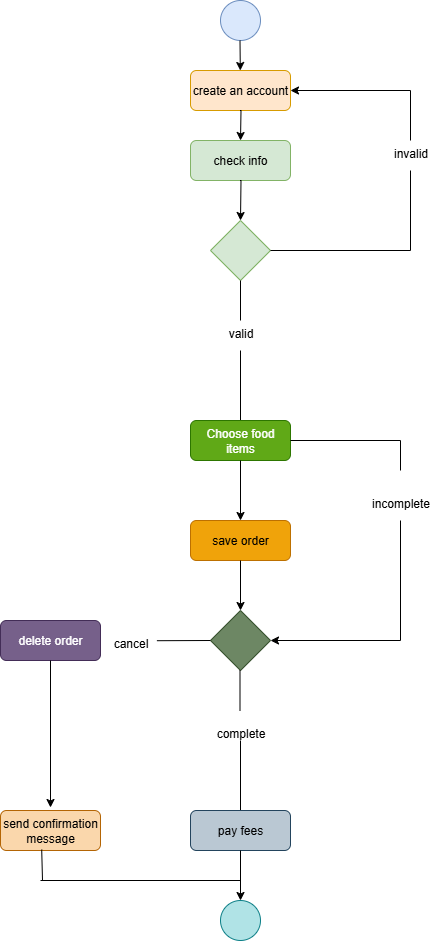

The diagram above was exported from draw.io. Its source (the exported page's mxGraphModel, read from the mxfile embedded in the PNG):
<mxGraphModel dx="2453" dy="865" grid="1" gridSize="10" guides="1" tooltips="1" connect="1" arrows="1" fold="1" page="1" pageScale="1" pageWidth="850" pageHeight="1100" math="0" shadow="0">
  <root>
    <mxCell id="0" />
    <mxCell id="1" parent="0" />
    <mxCell id="Gg1GLZ97OA-Qv6r3xsqK-1" value="" style="ellipse;whiteSpace=wrap;html=1;aspect=fixed;fillColor=#dae8fc;strokeColor=#6c8ebf;" vertex="1" parent="1">
      <mxGeometry x="170" y="40" width="40" height="40" as="geometry" />
    </mxCell>
    <mxCell id="Gg1GLZ97OA-Qv6r3xsqK-2" value="" style="endArrow=classic;html=1;rounded=0;" edge="1" parent="1" target="Gg1GLZ97OA-Qv6r3xsqK-3">
      <mxGeometry width="50" height="50" relative="1" as="geometry">
        <mxPoint x="189.5" y="80" as="sourcePoint" />
        <mxPoint x="189.5" y="130" as="targetPoint" />
      </mxGeometry>
    </mxCell>
    <mxCell id="Gg1GLZ97OA-Qv6r3xsqK-3" value="create an account" style="rounded=1;whiteSpace=wrap;html=1;fillColor=#ffe6cc;strokeColor=#d79b00;" vertex="1" parent="1">
      <mxGeometry x="140" y="110" width="100" height="40" as="geometry" />
    </mxCell>
    <mxCell id="Gg1GLZ97OA-Qv6r3xsqK-4" value="" style="endArrow=classic;html=1;rounded=0;" edge="1" parent="1">
      <mxGeometry width="50" height="50" relative="1" as="geometry">
        <mxPoint x="189.5" y="150" as="sourcePoint" />
        <mxPoint x="190" y="180" as="targetPoint" />
        <Array as="points">
          <mxPoint x="190.5" y="150" />
        </Array>
      </mxGeometry>
    </mxCell>
    <mxCell id="Gg1GLZ97OA-Qv6r3xsqK-5" value="check info" style="rounded=1;whiteSpace=wrap;html=1;fillColor=#d5e8d4;strokeColor=#82b366;" vertex="1" parent="1">
      <mxGeometry x="140" y="180" width="100" height="40" as="geometry" />
    </mxCell>
    <mxCell id="Gg1GLZ97OA-Qv6r3xsqK-6" value="" style="endArrow=classic;html=1;rounded=0;" edge="1" parent="1">
      <mxGeometry width="50" height="50" relative="1" as="geometry">
        <mxPoint x="189.5" y="220" as="sourcePoint" />
        <mxPoint x="190" y="260" as="targetPoint" />
        <Array as="points">
          <mxPoint x="190.5" y="220" />
        </Array>
      </mxGeometry>
    </mxCell>
    <mxCell id="Gg1GLZ97OA-Qv6r3xsqK-7" value="" style="rhombus;whiteSpace=wrap;html=1;fillColor=#d5e8d4;strokeColor=#82b366;" vertex="1" parent="1">
      <mxGeometry x="160" y="260" width="60" height="60" as="geometry" />
    </mxCell>
    <mxCell id="Gg1GLZ97OA-Qv6r3xsqK-8" value="" style="endArrow=none;html=1;rounded=0;exitX=1;exitY=0.5;exitDx=0;exitDy=0;" edge="1" parent="1" source="Gg1GLZ97OA-Qv6r3xsqK-7">
      <mxGeometry width="50" height="50" relative="1" as="geometry">
        <mxPoint x="140" y="320" as="sourcePoint" />
        <mxPoint x="360" y="290" as="targetPoint" />
      </mxGeometry>
    </mxCell>
    <mxCell id="Gg1GLZ97OA-Qv6r3xsqK-9" value="" style="endArrow=none;html=1;rounded=0;" edge="1" parent="1">
      <mxGeometry width="50" height="50" relative="1" as="geometry">
        <mxPoint x="360" y="290" as="sourcePoint" />
        <mxPoint x="360" y="210" as="targetPoint" />
      </mxGeometry>
    </mxCell>
    <mxCell id="Gg1GLZ97OA-Qv6r3xsqK-10" value="" style="endArrow=classic;html=1;rounded=0;entryX=1;entryY=0.5;entryDx=0;entryDy=0;" edge="1" parent="1" target="Gg1GLZ97OA-Qv6r3xsqK-3">
      <mxGeometry width="50" height="50" relative="1" as="geometry">
        <mxPoint x="360" y="130" as="sourcePoint" />
        <mxPoint x="190" y="270" as="targetPoint" />
      </mxGeometry>
    </mxCell>
    <mxCell id="Gg1GLZ97OA-Qv6r3xsqK-11" value="" style="endArrow=none;html=1;rounded=0;" edge="1" parent="1">
      <mxGeometry width="50" height="50" relative="1" as="geometry">
        <mxPoint x="360" y="130" as="sourcePoint" />
        <mxPoint x="360" y="180" as="targetPoint" />
      </mxGeometry>
    </mxCell>
    <mxCell id="Gg1GLZ97OA-Qv6r3xsqK-13" value="" style="endArrow=none;html=1;rounded=0;entryX=0.5;entryY=1;entryDx=0;entryDy=0;" edge="1" parent="1" target="Gg1GLZ97OA-Qv6r3xsqK-7">
      <mxGeometry width="50" height="50" relative="1" as="geometry">
        <mxPoint x="190" y="360" as="sourcePoint" />
        <mxPoint x="190" y="330" as="targetPoint" />
      </mxGeometry>
    </mxCell>
    <mxCell id="Gg1GLZ97OA-Qv6r3xsqK-14" value="" style="endArrow=none;html=1;rounded=0;" edge="1" parent="1">
      <mxGeometry width="50" height="50" relative="1" as="geometry">
        <mxPoint x="190" y="460" as="sourcePoint" />
        <mxPoint x="190" y="390" as="targetPoint" />
      </mxGeometry>
    </mxCell>
    <mxCell id="Gg1GLZ97OA-Qv6r3xsqK-15" value="Choose food items" style="rounded=1;whiteSpace=wrap;html=1;fillColor=#60a917;fontColor=#ffffff;strokeColor=#2D7600;" vertex="1" parent="1">
      <mxGeometry x="140" y="460" width="100" height="40" as="geometry" />
    </mxCell>
    <mxCell id="Gg1GLZ97OA-Qv6r3xsqK-16" value="" style="endArrow=classic;html=1;rounded=0;exitX=0.5;exitY=1;exitDx=0;exitDy=0;" edge="1" parent="1" source="Gg1GLZ97OA-Qv6r3xsqK-15">
      <mxGeometry width="50" height="50" relative="1" as="geometry">
        <mxPoint x="120" y="670" as="sourcePoint" />
        <mxPoint x="190" y="560" as="targetPoint" />
      </mxGeometry>
    </mxCell>
    <mxCell id="Gg1GLZ97OA-Qv6r3xsqK-17" value="save order" style="rounded=1;whiteSpace=wrap;html=1;fillColor=#f0a30a;fontColor=#000000;strokeColor=#BD7000;" vertex="1" parent="1">
      <mxGeometry x="140" y="560" width="100" height="40" as="geometry" />
    </mxCell>
    <mxCell id="Gg1GLZ97OA-Qv6r3xsqK-18" value="" style="endArrow=classic;html=1;rounded=0;exitX=0.5;exitY=1;exitDx=0;exitDy=0;" edge="1" parent="1" source="Gg1GLZ97OA-Qv6r3xsqK-17">
      <mxGeometry width="50" height="50" relative="1" as="geometry">
        <mxPoint x="120" y="750" as="sourcePoint" />
        <mxPoint x="190" y="650" as="targetPoint" />
      </mxGeometry>
    </mxCell>
    <mxCell id="Gg1GLZ97OA-Qv6r3xsqK-19" value="" style="rhombus;whiteSpace=wrap;html=1;fillColor=#6d8764;fontColor=#ffffff;strokeColor=#3A5431;" vertex="1" parent="1">
      <mxGeometry x="160" y="650" width="60" height="60" as="geometry" />
    </mxCell>
    <mxCell id="Gg1GLZ97OA-Qv6r3xsqK-20" value="" style="endArrow=none;html=1;rounded=0;entryX=0.5;entryY=1;entryDx=0;entryDy=0;" edge="1" parent="1">
      <mxGeometry width="50" height="50" relative="1" as="geometry">
        <mxPoint x="189.5" y="750" as="sourcePoint" />
        <mxPoint x="189.5" y="710" as="targetPoint" />
      </mxGeometry>
    </mxCell>
    <mxCell id="Gg1GLZ97OA-Qv6r3xsqK-21" value="" style="endArrow=none;html=1;rounded=0;" edge="1" parent="1">
      <mxGeometry width="50" height="50" relative="1" as="geometry">
        <mxPoint x="190" y="850" as="sourcePoint" />
        <mxPoint x="190" y="780" as="targetPoint" />
      </mxGeometry>
    </mxCell>
    <mxCell id="Gg1GLZ97OA-Qv6r3xsqK-23" value="send confirmation message" style="rounded=1;whiteSpace=wrap;html=1;fillColor=#fad7ac;strokeColor=#b46504;" vertex="1" parent="1">
      <mxGeometry x="-50" y="850" width="100" height="40" as="geometry" />
    </mxCell>
    <mxCell id="Gg1GLZ97OA-Qv6r3xsqK-24" value="pay fees" style="rounded=1;whiteSpace=wrap;html=1;fillColor=#bac8d3;strokeColor=#23445d;" vertex="1" parent="1">
      <mxGeometry x="140" y="850" width="100" height="40" as="geometry" />
    </mxCell>
    <mxCell id="Gg1GLZ97OA-Qv6r3xsqK-25" value="" style="endArrow=classic;html=1;rounded=0;exitX=0.5;exitY=1;exitDx=0;exitDy=0;" edge="1" parent="1" source="Gg1GLZ97OA-Qv6r3xsqK-24">
      <mxGeometry width="50" height="50" relative="1" as="geometry">
        <mxPoint x="120" y="900" as="sourcePoint" />
        <mxPoint x="190" y="940" as="targetPoint" />
      </mxGeometry>
    </mxCell>
    <mxCell id="Gg1GLZ97OA-Qv6r3xsqK-26" value="delete order" style="rounded=1;whiteSpace=wrap;html=1;fillColor=#76608a;fontColor=#ffffff;strokeColor=#432D57;" vertex="1" parent="1">
      <mxGeometry x="-50" y="660" width="100" height="40" as="geometry" />
    </mxCell>
    <mxCell id="Gg1GLZ97OA-Qv6r3xsqK-27" value="" style="endArrow=none;html=1;rounded=0;exitX=0.412;exitY=0.975;exitDx=0;exitDy=0;exitPerimeter=0;" edge="1" parent="1" source="Gg1GLZ97OA-Qv6r3xsqK-23">
      <mxGeometry width="50" height="50" relative="1" as="geometry">
        <mxPoint x="120" y="900" as="sourcePoint" />
        <mxPoint x="-8" y="920" as="targetPoint" />
      </mxGeometry>
    </mxCell>
    <mxCell id="Gg1GLZ97OA-Qv6r3xsqK-28" value="" style="endArrow=none;html=1;rounded=0;" edge="1" parent="1">
      <mxGeometry width="50" height="50" relative="1" as="geometry">
        <mxPoint x="-10" y="920" as="sourcePoint" />
        <mxPoint x="190" y="920" as="targetPoint" />
      </mxGeometry>
    </mxCell>
    <mxCell id="Gg1GLZ97OA-Qv6r3xsqK-29" value="" style="endArrow=classic;html=1;rounded=0;exitX=0.5;exitY=1;exitDx=0;exitDy=0;" edge="1" parent="1" source="Gg1GLZ97OA-Qv6r3xsqK-26">
      <mxGeometry width="50" height="50" relative="1" as="geometry">
        <mxPoint x="120" y="900" as="sourcePoint" />
        <mxPoint y="847" as="targetPoint" />
      </mxGeometry>
    </mxCell>
    <mxCell id="Gg1GLZ97OA-Qv6r3xsqK-30" value="" style="endArrow=none;html=1;rounded=0;exitX=0;exitY=0.5;exitDx=0;exitDy=0;entryX=0.94;entryY=0.407;entryDx=0;entryDy=0;entryPerimeter=0;" edge="1" parent="1" source="Gg1GLZ97OA-Qv6r3xsqK-19" target="Gg1GLZ97OA-Qv6r3xsqK-42">
      <mxGeometry width="50" height="50" relative="1" as="geometry">
        <mxPoint x="30" y="840" as="sourcePoint" />
        <mxPoint x="120" y="680" as="targetPoint" />
      </mxGeometry>
    </mxCell>
    <mxCell id="Gg1GLZ97OA-Qv6r3xsqK-32" value="" style="endArrow=classic;html=1;rounded=0;" edge="1" parent="1" target="Gg1GLZ97OA-Qv6r3xsqK-19">
      <mxGeometry width="50" height="50" relative="1" as="geometry">
        <mxPoint x="350" y="680" as="sourcePoint" />
        <mxPoint x="140" y="790" as="targetPoint" />
      </mxGeometry>
    </mxCell>
    <mxCell id="Gg1GLZ97OA-Qv6r3xsqK-33" value="" style="endArrow=none;html=1;rounded=0;" edge="1" parent="1">
      <mxGeometry width="50" height="50" relative="1" as="geometry">
        <mxPoint x="350" y="560" as="sourcePoint" />
        <mxPoint x="350" y="680" as="targetPoint" />
      </mxGeometry>
    </mxCell>
    <mxCell id="Gg1GLZ97OA-Qv6r3xsqK-34" value="" style="endArrow=none;html=1;rounded=0;entryX=1;entryY=0.5;entryDx=0;entryDy=0;" edge="1" parent="1" target="Gg1GLZ97OA-Qv6r3xsqK-15">
      <mxGeometry width="50" height="50" relative="1" as="geometry">
        <mxPoint x="350" y="480" as="sourcePoint" />
        <mxPoint x="140" y="460" as="targetPoint" />
      </mxGeometry>
    </mxCell>
    <mxCell id="Gg1GLZ97OA-Qv6r3xsqK-35" value="" style="endArrow=none;html=1;rounded=0;" edge="1" parent="1">
      <mxGeometry width="50" height="50" relative="1" as="geometry">
        <mxPoint x="350" y="510" as="sourcePoint" />
        <mxPoint x="350" y="480" as="targetPoint" />
      </mxGeometry>
    </mxCell>
    <mxCell id="Gg1GLZ97OA-Qv6r3xsqK-38" value="" style="ellipse;whiteSpace=wrap;html=1;aspect=fixed;fillColor=#b0e3e6;strokeColor=#0e8088;" vertex="1" parent="1">
      <mxGeometry x="170" y="940" width="40" height="40" as="geometry" />
    </mxCell>
    <mxCell id="Gg1GLZ97OA-Qv6r3xsqK-39" value="valid" style="text;html=1;align=center;verticalAlign=middle;resizable=0;points=[];autosize=1;strokeColor=none;fillColor=none;" vertex="1" parent="1">
      <mxGeometry x="165" y="358" width="50" height="30" as="geometry" />
    </mxCell>
    <mxCell id="Gg1GLZ97OA-Qv6r3xsqK-40" value="invalid" style="text;html=1;align=center;verticalAlign=middle;resizable=0;points=[];autosize=1;strokeColor=none;fillColor=none;" vertex="1" parent="1">
      <mxGeometry x="330" y="178" width="60" height="30" as="geometry" />
    </mxCell>
    <mxCell id="Gg1GLZ97OA-Qv6r3xsqK-41" value="incomplete" style="text;html=1;align=center;verticalAlign=middle;resizable=0;points=[];autosize=1;strokeColor=none;fillColor=none;" vertex="1" parent="1">
      <mxGeometry x="310" y="528" width="80" height="30" as="geometry" />
    </mxCell>
    <mxCell id="Gg1GLZ97OA-Qv6r3xsqK-42" value="cancel" style="text;html=1;align=center;verticalAlign=middle;resizable=0;points=[];autosize=1;strokeColor=none;fillColor=none;" vertex="1" parent="1">
      <mxGeometry x="50" y="668" width="60" height="30" as="geometry" />
    </mxCell>
    <mxCell id="Gg1GLZ97OA-Qv6r3xsqK-43" value="complete" style="text;html=1;align=center;verticalAlign=middle;resizable=0;points=[];autosize=1;strokeColor=none;fillColor=none;" vertex="1" parent="1">
      <mxGeometry x="155" y="758" width="70" height="30" as="geometry" />
    </mxCell>
  </root>
</mxGraphModel>